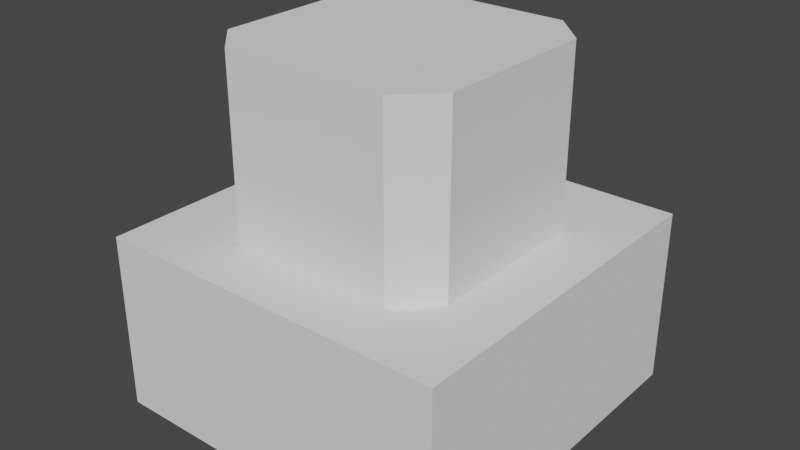 # Source: Pillar_Base.blend  (saved by Blender 2.92.15; exported with 4.5.12 LTS)
import bpy
from mathutils import Matrix  # noqa: F401  (used for matrix-valued properties, if any)

bpy.ops.wm.read_factory_settings(use_empty=True)
scene = bpy.context.scene
scene.name = 'Scene'

# ---- collections
col_collection = bpy.data.collections.new('Collection'); scene.collection.children.link(col_collection)

# ---- world
world_world = bpy.data.worlds.new('World'); scene.world = world_world
world_world.use_nodes = True; world_world.node_tree.nodes.clear()
_N = world_world.node_tree.nodes; _L = world_world.node_tree.links
n0 = _N.new('ShaderNodeOutputWorld'); n0.name = 'World Output'; n0.location = (300, 300)
n1 = _N.new('ShaderNodeBackground'); n1.name = 'Background'; n1.location = (10, 300)
n1.inputs[0].default_value = (0.05088, 0.05088, 0.05088, 1.0)
_L.new(n1.outputs[0], n0.inputs[0])
n0.is_active_output = True
world_world.color = (0.05088, 0.05088, 0.05088)
world_world.use_sun_shadow = False
world_world.sun_shadow_jitter_overblur = 0.0

# ---- meshes
me_cube_001 = bpy.data.meshes.new('Cube.001')
me_cube_001.from_pydata([(-1.0, -1.0, 0.0), (-1.0, 1.0, 0.0), (1.0, -1.0, 0.0), (1.0, 1.0, 0.0), (-1.0, -1.0, 0.9986), (-1.0, 1.0, 0.9986), (1.0, 1.0, 0.9986), (1.0, -1.0, 0.9986), (0.6667, 1.0, 0.0), (-0.6667, 1.0, 0.0), (-0.6667, -1.0, 0.0), (0.6667, -1.0, 0.0), (0.6667, -1.0, 0.9986), (-0.6667, -1.0, 0.9986), (-0.6667, 1.0, 0.9986), (0.6667, 1.0, 0.9986), (-1.0, 0.6667, 0.0), (-1.0, -0.6667, 0.0), (1.0, -0.6667, 0.0), (1.0, 0.6667, 0.0), (1.0, 0.6667, 0.9986), (1.0, -0.6667, 0.9986), (-1.0, -0.6667, 0.9986), (-1.0, 0.6667, 0.9986), (-0.6667, 0.6667, 0.0), (-0.6667, -0.6667, 0.0), (0.6667, 0.6667, 0.0), (0.6667, -0.6667, 0.0), (0.6667, 0.4667, 2.0), (0.4667, 0.6667, 2.0), (0.4667, -0.6667, 2.0), (0.6667, -0.4667, 2.0), (-0.4667, 0.6667, 2.0), (-0.6667, 0.4667, 2.0), (-0.6667, -0.4667, 2.0), (-0.4667, -0.6667, 2.0), (0.4667, 0.6667, 0.9986), (0.6667, 0.4667, 0.9986), (0.8667, 0.6667, 0.9986), (0.6667, 0.8667, 0.9986), (0.6667, -0.4667, 0.9986), (0.4667, -0.6667, 0.9986), (0.6667, -0.8667, 0.9986), (0.8667, -0.6667, 0.9986), (-0.6667, 0.4667, 0.9986), (-0.4667, 0.6667, 0.9986), (-0.6667, 0.8667, 0.9986), (-0.8667, 0.6667, 0.9986), (-0.4667, -0.6667, 0.9986), (-0.6667, -0.4667, 0.9986), (-0.8667, -0.6667, 0.9986), (-0.6667, -0.8667, 0.9986)], [], [(27, 18, 2, 11), (10, 13, 4, 0), (18, 21, 7, 2), (8, 15, 6, 3), (16, 23, 5, 1), (1, 5, 14, 9), (9, 14, 15, 8), (2, 7, 12, 11), (11, 12, 13, 10), (17, 25, 10, 0), (25, 27, 11, 10), (9, 8, 26, 24), (24, 26, 27, 25), (1, 9, 24, 16), (16, 24, 25, 17), (32, 29, 36, 45), (0, 4, 22, 17), (17, 22, 23, 16), (3, 6, 20, 19), (19, 20, 21, 18), (8, 3, 19, 26), (26, 19, 18, 27), (28, 29, 32, 33, 34, 35, 30, 31), (34, 33, 44, 49), (21, 20, 38, 37, 40, 43), (30, 35, 48, 41), (21, 43, 42, 12, 7), (23, 47, 46, 14, 5), (15, 39, 38, 20, 6), (15, 14, 46, 45, 36, 39), (12, 42, 41, 48, 51, 13), (13, 51, 50, 22, 4), (22, 50, 49, 44, 47, 23), (36, 37, 38, 39), (40, 41, 42, 43), (44, 45, 46, 47), (48, 49, 50, 51), (36, 29, 28, 37), (30, 41, 40, 31), (34, 49, 48, 35), (32, 45, 44, 33), (28, 31, 40, 37)])
_uv = me_cube_001.uv_layers.new(name='UVMap')
_uv.uv.foreach_set('vector', [0.2917, 0.6667, 0.375, 0.6667, 0.375, 0.75, 0.2917, 0.75, 0.375, 0.9167, 0.5, 0.9167, 0.5, 1.0, 0.375, 1.0, 0.375, 0.6667, 0.5, 0.6667, 0.5, 0.75, 0.375, 0.75, 0.375, 0.4167, 0.5, 0.4167, 0.5, 0.5, 0.375, 0.5, 0.375, 0.1667, 0.5, 0.1667, 0.5, 0.25, 0.375, 0.25, 0.375, 0.25, 0.5, 0.25, 0.5, 0.3333, 0.375, 0.3333, 0.375, 0.3333, 0.5, 0.3333, 0.5, 0.4167, 0.375, 0.4167, 0.375, 0.75, 0.5, 0.75, 0.5, 0.8333, 0.375, 0.8333, 0.375, 0.8333, 0.5, 0.8333, 0.5, 0.9167, 0.375, 0.9167, 0.125, 0.6667, 0.2083, 0.6667, 0.2083, 0.75, 0.125, 0.75, 0.2083, 0.6667, 0.2917, 0.6667, 0.2917, 0.75, 0.2083, 0.75, 0.2083, 0.5, 0.2917, 0.5, 0.2917, 0.5833, 0.2083, 0.5833, 0.2083, 0.5833, 0.2917, 0.5833, 0.2917, 0.6667, 0.2083, 0.6667, 0.125, 0.5, 0.2083, 0.5, 0.2083, 0.5833, 0.125, 0.5833, 0.125, 0.5833, 0.2083, 0.5833, 0.2083, 0.6667, 0.125, 0.6667, 0.7792, 0.5833, 0.7208, 0.5833, 0.7208, 0.5833, 0.7792, 0.5833, 0.375, 0.0, 0.5, 0.0, 0.5, 0.08333, 0.375, 0.08333, 0.375, 0.08333, 0.5, 0.08333, 0.5, 0.1667, 0.375, 0.1667, 0.375, 0.5, 0.5, 0.5, 0.5, 0.5833, 0.375, 0.5833, 0.375, 0.5833, 0.5, 0.5833, 0.5, 0.6667, 0.375, 0.6667, 0.2917, 0.5, 0.375, 0.5, 0.375, 0.5833, 0.2917, 0.5833, 0.2917, 0.5833, 0.375, 0.5833, 0.375, 0.6667, 0.2917, 0.6667, 0.7083, 0.5958, 0.7208, 0.5833, 0.7792, 0.5833, 0.7917, 0.5958, 0.7917, 0.6542, 0.7792, 0.6667, 0.7208, 0.6667, 0.7083, 0.6542, 0.7917, 0.6542, 0.7917, 0.5958, 0.7917, 0.5958, 0.7917, 0.6542, 0.5, 0.6667, 0.5, 0.5833, 0.5833, 0.5833, 0.7083, 0.5958, 0.7083, 0.6542, 0.5833, 0.6667, 0.7208, 0.6667, 0.7792, 0.6667, 0.7792, 0.6667, 0.7208, 0.6667, 0.5, 0.6667, 0.5833, 0.6667, 0.5833, 0.7667, 0.5, 0.8333, 0.5, 0.75, 0.5, 0.1667, 0.6167, 0.3333, 0.6167, 0.4333, 0.5, 0.3333, 0.5, 0.25, 0.5, 0.4167, 0.5833, 0.4833, 0.5833, 0.5833, 0.5, 0.5833, 0.5, 0.5, 0.5, 0.4167, 0.5, 0.3333, 0.6167, 0.4333, 0.7792, 0.5833, 0.7208, 0.5833, 0.5833, 0.4833, 0.5, 0.8333, 0.5833, 0.7667, 0.7208, 0.6667, 0.7792, 0.6667, 0.6167, 0.8167, 0.5, 0.9167, 0.5, 0.9167, 0.6167, 0.8167, 0.6167, 0.3167, 0.5, 0.08333, 0.5, 0.0, 0.5, 0.08333, 0.6167, 0.3167, 0.7917, 0.6542, 0.7917, 0.5958, 0.6167, 0.3333, 0.5, 0.1667, 0.7208, 0.5833, 0.7083, 0.5833, 0.5833, 0.5833, 0.5833, 0.4833, 0.7083, 0.6542, 0.7083, 0.6667, 0.5833, 0.7667, 0.5833, 0.6667, 0.7917, 0.5958, 0.7917, 0.5833, 0.6167, 0.4333, 0.6167, 0.3333, 0.7792, 0.6667, 0.7917, 0.6667, 0.6167, 0.3167, 0.6167, 0.8167, 0.7208, 0.5833, 0.7208, 0.5833, 0.7083, 0.5958, 0.7083, 0.5958, 0.7208, 0.6667, 0.7208, 0.6667, 0.7083, 0.6542, 0.7083, 0.6542, 0.7917, 0.6542, 0.7917, 0.6542, 0.7792, 0.6667, 0.7792, 0.6667, 0.7792, 0.5833, 0.7792, 0.5833, 0.7917, 0.5958, 0.7917, 0.5958, 0.7083, 0.5958, 0.7083, 0.6542, 0.7083, 0.6542, 0.7083, 0.5958])
me_cube_001.use_remesh_fix_poles = True
me_cube_001.use_remesh_preserve_attributes = False
me_cube_001.use_mirror_vertex_groups = False
me_cube_001.update()

# ---- objects
ob_cube = bpy.data.objects.new('Cube', me_cube_001)

# ---- transforms, parenting, visibility, modifiers, constraints
ob_cube.location = (0.0, 0.0, 0.0)
ob_cube.lineart.crease_threshold = 0.0

# ---- collection membership
col_collection.objects.link(ob_cube)

# ---- scene / render settings (as saved in the file)
scene.frame_start = 1; scene.frame_end = 250; scene.frame_set(1)
scene.render.engine = 'BLENDER_EEVEE_NEXT'
scene.cycles.use_denoising = False
scene.cycles.samples = 128
scene.cycles.sampling_pattern = 'TABULATED_SOBOL'
scene.cycles.use_adaptive_sampling = False
scene.cycles.use_light_tree = False
scene.view_settings.view_transform = 'Filmic'
bpy.context.view_layer.update()

# ---- added for rendering (the .blend has no active camera and no usable light): camera, sun
cam_auto = bpy.data.cameras.new('AutoCamera')
cam_auto.lens = 50.0
cam_auto.sensor_width = 36.0
cam_auto.clip_end = 1000.0
ob_auto_camera = bpy.data.objects.new('AutoCamera', cam_auto)
scene.collection.objects.link(ob_auto_camera)
ob_auto_camera.location = (3.20507, -3.84609, 3.56406)
ob_auto_camera.rotation_euler = (1.09748, -7.21219e-08, 0.694738)
scene.camera = ob_auto_camera
light_auto_sun = bpy.data.lights.new('AutoSun', 'SUN')
light_auto_sun.energy = 3.0
light_auto_sun.angle = 0.0523599
ob_auto_sun = bpy.data.objects.new('AutoSun', light_auto_sun)
scene.collection.objects.link(ob_auto_sun)
ob_auto_sun.rotation_euler = (0.872665, 0.174533, 0.523599)
bpy.context.view_layer.update()
